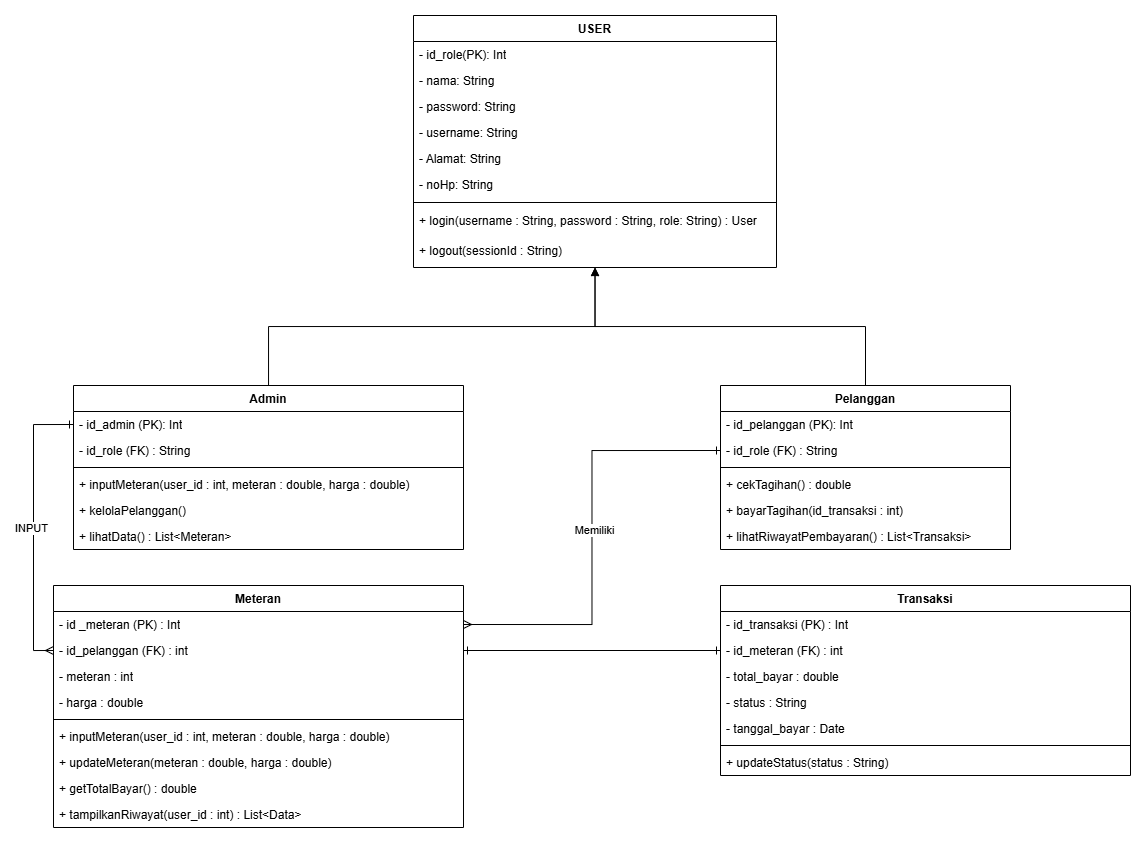

The diagram above was exported from draw.io. Its source (the exported page's mxGraphModel, read from the mxfile embedded in the PNG):
<mxGraphModel dx="834" dy="422" grid="1" gridSize="10" guides="1" tooltips="1" connect="1" arrows="1" fold="1" page="1" pageScale="1" pageWidth="827" pageHeight="1169" math="0" shadow="0">
  <root>
    <mxCell id="0" />
    <mxCell id="1" parent="0" />
    <mxCell id="2" parent="1" style="swimlane;fontStyle=1;align=center;verticalAlign=top;childLayout=stackLayout;horizontal=1;startSize=26;horizontalStack=0;resizeParent=1;resizeParentMax=0;resizeLast=0;collapsible=1;marginBottom=0;whiteSpace=wrap;html=1;" value="Admin" vertex="1">
      <mxGeometry height="164" width="390" x="200" y="530" as="geometry" />
    </mxCell>
    <mxCell id="3" parent="2" style="text;strokeColor=none;fillColor=none;align=left;verticalAlign=top;spacingLeft=4;spacingRight=4;overflow=hidden;rotatable=0;points=[[0,0.5],[1,0.5]];portConstraint=eastwest;whiteSpace=wrap;html=1;" value="- id_admin (PK): Int" vertex="1">
      <mxGeometry height="26" width="390" y="26" as="geometry" />
    </mxCell>
    <mxCell id="4" parent="2" style="text;strokeColor=none;fillColor=none;align=left;verticalAlign=top;spacingLeft=4;spacingRight=4;overflow=hidden;rotatable=0;points=[[0,0.5],[1,0.5]];portConstraint=eastwest;whiteSpace=wrap;html=1;" value="- id_role (FK) : String" vertex="1">
      <mxGeometry height="26" width="390" y="52" as="geometry" />
    </mxCell>
    <mxCell id="5" parent="2" style="line;strokeWidth=1;fillColor=none;align=left;verticalAlign=middle;spacingTop=-1;spacingLeft=3;spacingRight=3;rotatable=0;labelPosition=right;points=[];portConstraint=eastwest;strokeColor=inherit;" value="" vertex="1">
      <mxGeometry height="8" width="390" y="78" as="geometry" />
    </mxCell>
    <mxCell id="6" parent="2" style="text;strokeColor=none;fillColor=none;align=left;verticalAlign=top;spacingLeft=4;spacingRight=4;overflow=hidden;rotatable=0;points=[[0,0.5],[1,0.5]];portConstraint=eastwest;whiteSpace=wrap;html=1;" value="+ inputMeteran(user_id : int, meteran : double, harga : double)&amp;nbsp;" vertex="1">
      <mxGeometry height="26" width="390" y="86" as="geometry" />
    </mxCell>
    <mxCell id="7" parent="2" style="text;strokeColor=none;fillColor=none;align=left;verticalAlign=top;spacingLeft=4;spacingRight=4;overflow=hidden;rotatable=0;points=[[0,0.5],[1,0.5]];portConstraint=eastwest;whiteSpace=wrap;html=1;" value="&lt;div&gt;+ kelolaPelanggan()&amp;nbsp;&lt;/div&gt;" vertex="1">
      <mxGeometry height="26" width="390" y="112" as="geometry" />
    </mxCell>
    <mxCell id="8" parent="2" style="text;strokeColor=none;fillColor=none;align=left;verticalAlign=top;spacingLeft=4;spacingRight=4;overflow=hidden;rotatable=0;points=[[0,0.5],[1,0.5]];portConstraint=eastwest;whiteSpace=wrap;html=1;" value="+ lihatData() : List&amp;lt;Meteran&amp;gt;" vertex="1">
      <mxGeometry height="26" width="390" y="138" as="geometry" />
    </mxCell>
    <mxCell id="9" parent="1" style="swimlane;fontStyle=1;align=center;verticalAlign=top;childLayout=stackLayout;horizontal=1;startSize=26;horizontalStack=0;resizeParent=1;resizeParentMax=0;resizeLast=0;collapsible=1;marginBottom=0;whiteSpace=wrap;html=1;container=0;" value="Pelanggan" vertex="1">
      <mxGeometry height="164" width="290" x="847" y="530" as="geometry" />
    </mxCell>
    <mxCell id="10" parent="9" style="text;strokeColor=none;fillColor=none;align=left;verticalAlign=top;spacingLeft=4;spacingRight=4;overflow=hidden;rotatable=0;points=[[0,0.5],[1,0.5]];portConstraint=eastwest;whiteSpace=wrap;html=1;" value="- id_pelanggan (PK): Int" vertex="1">
      <mxGeometry height="26" width="290" y="26" as="geometry" />
    </mxCell>
    <mxCell id="11" parent="9" style="text;strokeColor=none;fillColor=none;align=left;verticalAlign=top;spacingLeft=4;spacingRight=4;overflow=hidden;rotatable=0;points=[[0,0.5],[1,0.5]];portConstraint=eastwest;whiteSpace=wrap;html=1;" value="- id_role (FK) : String" vertex="1">
      <mxGeometry height="26" width="290" y="52" as="geometry" />
    </mxCell>
    <mxCell id="12" parent="9" style="line;strokeWidth=1;fillColor=none;align=left;verticalAlign=middle;spacingTop=-1;spacingLeft=3;spacingRight=3;rotatable=0;labelPosition=right;points=[];portConstraint=eastwest;strokeColor=inherit;container=0;" value="" vertex="1">
      <mxGeometry height="8" width="290" y="78" as="geometry" />
    </mxCell>
    <mxCell id="13" parent="9" style="text;strokeColor=none;fillColor=none;align=left;verticalAlign=top;spacingLeft=4;spacingRight=4;overflow=hidden;rotatable=0;points=[[0,0.5],[1,0.5]];portConstraint=eastwest;whiteSpace=wrap;html=1;" value="+ cekTagihan() : double" vertex="1">
      <mxGeometry height="26" width="290" y="86" as="geometry" />
    </mxCell>
    <mxCell id="14" parent="9" style="text;strokeColor=none;fillColor=none;align=left;verticalAlign=top;spacingLeft=4;spacingRight=4;overflow=hidden;rotatable=0;points=[[0,0.5],[1,0.5]];portConstraint=eastwest;whiteSpace=wrap;html=1;" value="+ bayarTagihan(id_transaksi : int)&amp;nbsp;" vertex="1">
      <mxGeometry height="26" width="290" y="112" as="geometry" />
    </mxCell>
    <mxCell id="15" parent="9" style="text;strokeColor=none;fillColor=none;align=left;verticalAlign=top;spacingLeft=4;spacingRight=4;overflow=hidden;rotatable=0;points=[[0,0.5],[1,0.5]];portConstraint=eastwest;whiteSpace=wrap;html=1;" value="+ lihatRiwayatPembayaran() : List&amp;lt;Transaksi&amp;gt;" vertex="1">
      <mxGeometry height="26" width="290" y="138" as="geometry" />
    </mxCell>
    <mxCell id="16" parent="1" style="swimlane;fontStyle=1;align=center;verticalAlign=top;childLayout=stackLayout;horizontal=1;startSize=26;horizontalStack=0;resizeParent=1;resizeParentMax=0;resizeLast=0;collapsible=1;marginBottom=0;whiteSpace=wrap;html=1;" value="Meteran" vertex="1">
      <mxGeometry height="242" width="410" x="180" y="730" as="geometry" />
    </mxCell>
    <mxCell id="17" parent="16" style="text;strokeColor=none;fillColor=none;align=left;verticalAlign=top;spacingLeft=4;spacingRight=4;overflow=hidden;rotatable=0;points=[[0,0.5],[1,0.5]];portConstraint=eastwest;whiteSpace=wrap;html=1;" value="- id _meteran (PK) : Int" vertex="1">
      <mxGeometry height="26" width="410" y="26" as="geometry" />
    </mxCell>
    <mxCell id="18" parent="16" style="text;strokeColor=none;fillColor=none;align=left;verticalAlign=top;spacingLeft=4;spacingRight=4;overflow=hidden;rotatable=0;points=[[0,0.5],[1,0.5]];portConstraint=eastwest;whiteSpace=wrap;html=1;" value="&lt;div&gt;- id_pelanggan (FK) : int&lt;/div&gt;" vertex="1">
      <mxGeometry height="26" width="410" y="52" as="geometry" />
    </mxCell>
    <mxCell id="19" parent="16" style="text;strokeColor=none;fillColor=none;align=left;verticalAlign=top;spacingLeft=4;spacingRight=4;overflow=hidden;rotatable=0;points=[[0,0.5],[1,0.5]];portConstraint=eastwest;whiteSpace=wrap;html=1;" value="- meteran : int" vertex="1">
      <mxGeometry height="26" width="410" y="78" as="geometry" />
    </mxCell>
    <mxCell id="20" parent="16" style="text;strokeColor=none;fillColor=none;align=left;verticalAlign=top;spacingLeft=4;spacingRight=4;overflow=hidden;rotatable=0;points=[[0,0.5],[1,0.5]];portConstraint=eastwest;whiteSpace=wrap;html=1;" value="- harga : double" vertex="1">
      <mxGeometry height="26" width="410" y="104" as="geometry" />
    </mxCell>
    <mxCell id="21" parent="16" style="line;strokeWidth=1;fillColor=none;align=left;verticalAlign=middle;spacingTop=-1;spacingLeft=3;spacingRight=3;rotatable=0;labelPosition=right;points=[];portConstraint=eastwest;strokeColor=inherit;" value="" vertex="1">
      <mxGeometry height="8" width="410" y="130" as="geometry" />
    </mxCell>
    <mxCell id="22" parent="16" style="text;strokeColor=none;fillColor=none;align=left;verticalAlign=top;spacingLeft=4;spacingRight=4;overflow=hidden;rotatable=0;points=[[0,0.5],[1,0.5]];portConstraint=eastwest;whiteSpace=wrap;html=1;" value="&lt;div&gt;+ inputMeteran(user_id : int, meteran : double, harga : double)&amp;nbsp;&lt;/div&gt;" vertex="1">
      <mxGeometry height="26" width="410" y="138" as="geometry" />
    </mxCell>
    <mxCell id="23" parent="16" style="text;strokeColor=none;fillColor=none;align=left;verticalAlign=top;spacingLeft=4;spacingRight=4;overflow=hidden;rotatable=0;points=[[0,0.5],[1,0.5]];portConstraint=eastwest;whiteSpace=wrap;html=1;" value="&lt;div&gt;+ updateMeteran(meteran : double, harga : double)&amp;nbsp;&lt;/div&gt;" vertex="1">
      <mxGeometry height="26" width="410" y="164" as="geometry" />
    </mxCell>
    <mxCell id="24" parent="16" style="text;strokeColor=none;fillColor=none;align=left;verticalAlign=top;spacingLeft=4;spacingRight=4;overflow=hidden;rotatable=0;points=[[0,0.5],[1,0.5]];portConstraint=eastwest;whiteSpace=wrap;html=1;" value="+ getTotalBayar() : double" vertex="1">
      <mxGeometry height="26" width="410" y="190" as="geometry" />
    </mxCell>
    <mxCell id="25" parent="16" style="text;strokeColor=none;fillColor=none;align=left;verticalAlign=top;spacingLeft=4;spacingRight=4;overflow=hidden;rotatable=0;points=[[0,0.5],[1,0.5]];portConstraint=eastwest;whiteSpace=wrap;html=1;" value="+ tampilkanRiwayat(user_id : int) : List&amp;lt;Data&amp;gt;" vertex="1">
      <mxGeometry height="26" width="410" y="216" as="geometry" />
    </mxCell>
    <mxCell id="26" parent="1" style="swimlane;fontStyle=1;align=center;verticalAlign=top;childLayout=stackLayout;horizontal=1;startSize=26;horizontalStack=0;resizeParent=1;resizeParentMax=0;resizeLast=0;collapsible=1;marginBottom=0;whiteSpace=wrap;html=1;" value="Transaksi" vertex="1">
      <mxGeometry height="190" width="410" x="847" y="730" as="geometry" />
    </mxCell>
    <mxCell id="27" parent="26" style="text;strokeColor=none;fillColor=none;align=left;verticalAlign=top;spacingLeft=4;spacingRight=4;overflow=hidden;rotatable=0;points=[[0,0.5],[1,0.5]];portConstraint=eastwest;whiteSpace=wrap;html=1;" value="- id_transaksi (PK) : Int" vertex="1">
      <mxGeometry height="26" width="410" y="26" as="geometry" />
    </mxCell>
    <mxCell id="28" parent="26" style="text;strokeColor=none;fillColor=none;align=left;verticalAlign=top;spacingLeft=4;spacingRight=4;overflow=hidden;rotatable=0;points=[[0,0.5],[1,0.5]];portConstraint=eastwest;whiteSpace=wrap;html=1;" value="- id_meteran (FK) : int" vertex="1">
      <mxGeometry height="26" width="410" y="52" as="geometry" />
    </mxCell>
    <mxCell id="29" parent="26" style="text;strokeColor=none;fillColor=none;align=left;verticalAlign=top;spacingLeft=4;spacingRight=4;overflow=hidden;rotatable=0;points=[[0,0.5],[1,0.5]];portConstraint=eastwest;whiteSpace=wrap;html=1;" value="- total_bayar : double" vertex="1">
      <mxGeometry height="26" width="410" y="78" as="geometry" />
    </mxCell>
    <mxCell id="30" parent="26" style="text;strokeColor=none;fillColor=none;align=left;verticalAlign=top;spacingLeft=4;spacingRight=4;overflow=hidden;rotatable=0;points=[[0,0.5],[1,0.5]];portConstraint=eastwest;whiteSpace=wrap;html=1;" value="- status : String&amp;nbsp;" vertex="1">
      <mxGeometry height="26" width="410" y="104" as="geometry" />
    </mxCell>
    <mxCell id="31" parent="26" style="text;strokeColor=none;fillColor=none;align=left;verticalAlign=top;spacingLeft=4;spacingRight=4;overflow=hidden;rotatable=0;points=[[0,0.5],[1,0.5]];portConstraint=eastwest;whiteSpace=wrap;html=1;" value="- tanggal_bayar : Date" vertex="1">
      <mxGeometry height="26" width="410" y="130" as="geometry" />
    </mxCell>
    <mxCell id="32" parent="26" style="line;strokeWidth=1;fillColor=none;align=left;verticalAlign=middle;spacingTop=-1;spacingLeft=3;spacingRight=3;rotatable=0;labelPosition=right;points=[];portConstraint=eastwest;strokeColor=inherit;" value="" vertex="1">
      <mxGeometry height="8" width="410" y="156" as="geometry" />
    </mxCell>
    <mxCell id="33" parent="26" style="text;strokeColor=none;fillColor=none;align=left;verticalAlign=top;spacingLeft=4;spacingRight=4;overflow=hidden;rotatable=0;points=[[0,0.5],[1,0.5]];portConstraint=eastwest;whiteSpace=wrap;html=1;" value="&lt;div&gt;+ updateStatus(status : String)&amp;nbsp;&lt;/div&gt;" vertex="1">
      <mxGeometry height="26" width="410" y="164" as="geometry" />
    </mxCell>
    <mxCell id="34" edge="1" parent="1" source="18" style="edgeStyle=orthogonalEdgeStyle;rounded=0;orthogonalLoop=1;jettySize=auto;html=1;exitX=1;exitY=0.5;exitDx=0;exitDy=0;entryX=0;entryY=0.5;entryDx=0;entryDy=0;endArrow=ERone;endFill=0;startArrow=ERone;startFill=0;" target="28">
      <mxGeometry relative="1" as="geometry" />
    </mxCell>
    <mxCell id="35" edge="1" parent="1" source="37" style="edgeStyle=orthogonalEdgeStyle;rounded=0;orthogonalLoop=1;jettySize=auto;html=1;endArrow=none;endFill=0;startArrow=block;startFill=1;" target="2">
      <mxGeometry relative="1" as="geometry" />
    </mxCell>
    <mxCell id="36" edge="1" parent="1" source="37" style="edgeStyle=orthogonalEdgeStyle;rounded=0;orthogonalLoop=1;jettySize=auto;html=1;startArrow=classic;startFill=1;endArrow=none;endFill=0;" target="9">
      <mxGeometry relative="1" as="geometry" />
    </mxCell>
    <mxCell id="37" parent="1" style="swimlane;fontStyle=1;align=center;verticalAlign=top;childLayout=stackLayout;horizontal=1;startSize=26;horizontalStack=0;resizeParent=1;resizeParentMax=0;resizeLast=0;collapsible=1;marginBottom=0;whiteSpace=wrap;html=1;container=0;" value="USER" vertex="1">
      <mxGeometry height="252" width="363" x="540" y="160" as="geometry" />
    </mxCell>
    <mxCell id="38" parent="37" style="text;strokeColor=none;fillColor=none;align=left;verticalAlign=top;spacingLeft=4;spacingRight=4;overflow=hidden;rotatable=0;points=[[0,0.5],[1,0.5]];portConstraint=eastwest;whiteSpace=wrap;html=1;" value="- id_role&lt;span style=&quot;background-color: transparent; color: light-dark(rgb(0, 0, 0), rgb(255, 255, 255));&quot;&gt;(PK): Int&lt;/span&gt;" vertex="1">
      <mxGeometry height="26" width="363" y="26" as="geometry" />
    </mxCell>
    <mxCell id="39" parent="37" style="text;strokeColor=none;fillColor=none;align=left;verticalAlign=top;spacingLeft=4;spacingRight=4;overflow=hidden;rotatable=0;points=[[0,0.5],[1,0.5]];portConstraint=eastwest;whiteSpace=wrap;html=1;" value="&lt;div&gt;- nama: String&lt;/div&gt;" vertex="1">
      <mxGeometry height="26" width="363" y="52" as="geometry" />
    </mxCell>
    <mxCell id="40" parent="37" style="text;strokeColor=none;fillColor=none;align=left;verticalAlign=top;spacingLeft=4;spacingRight=4;overflow=hidden;rotatable=0;points=[[0,0.5],[1,0.5]];portConstraint=eastwest;whiteSpace=wrap;html=1;" value="- password: String" vertex="1">
      <mxGeometry height="26" width="363" y="78" as="geometry" />
    </mxCell>
    <mxCell id="41" parent="37" style="text;strokeColor=none;fillColor=none;align=left;verticalAlign=top;spacingLeft=4;spacingRight=4;overflow=hidden;rotatable=0;points=[[0,0.5],[1,0.5]];portConstraint=eastwest;whiteSpace=wrap;html=1;" value="- username: String" vertex="1">
      <mxGeometry height="26" width="363" y="104" as="geometry" />
    </mxCell>
    <mxCell id="42" parent="37" style="text;strokeColor=none;fillColor=none;align=left;verticalAlign=top;spacingLeft=4;spacingRight=4;overflow=hidden;rotatable=0;points=[[0,0.5],[1,0.5]];portConstraint=eastwest;whiteSpace=wrap;html=1;" value="- Alamat: String" vertex="1">
      <mxGeometry height="26" width="363" y="130" as="geometry" />
    </mxCell>
    <mxCell id="43" parent="37" style="text;strokeColor=none;fillColor=none;align=left;verticalAlign=top;spacingLeft=4;spacingRight=4;overflow=hidden;rotatable=0;points=[[0,0.5],[1,0.5]];portConstraint=eastwest;whiteSpace=wrap;html=1;" value="- noHp: String" vertex="1">
      <mxGeometry height="26" width="363" y="156" as="geometry" />
    </mxCell>
    <mxCell id="44" parent="37" style="line;strokeWidth=1;rotatable=0;dashed=0;labelPosition=right;align=left;verticalAlign=middle;spacingTop=0;spacingLeft=6;points=[];portConstraint=eastwest;" value="" vertex="1">
      <mxGeometry height="10" width="363" y="182" as="geometry" />
    </mxCell>
    <mxCell id="45" parent="37" style="text;strokeColor=none;fillColor=none;spacingLeft=4;spacingRight=4;overflow=hidden;rotatable=0;points=[[0,0.5],[1,0.5]];portConstraint=eastwest;fontSize=12;whiteSpace=wrap;html=1;" value="+ login(username : String, password : String, role: String) : User" vertex="1">
      <mxGeometry height="30" width="363" y="192" as="geometry" />
    </mxCell>
    <mxCell id="46" parent="37" style="text;strokeColor=none;fillColor=none;spacingLeft=4;spacingRight=4;overflow=hidden;rotatable=0;points=[[0,0.5],[1,0.5]];portConstraint=eastwest;fontSize=12;whiteSpace=wrap;html=1;" value="+ logout(sessionId : String)&amp;nbsp;" vertex="1">
      <mxGeometry height="30" width="363" y="222" as="geometry" />
    </mxCell>
    <mxCell id="47" edge="1" parent="1" source="3" style="edgeStyle=orthogonalEdgeStyle;rounded=0;orthogonalLoop=1;jettySize=auto;html=1;exitX=0;exitY=0.5;exitDx=0;exitDy=0;entryX=0;entryY=0.5;entryDx=0;entryDy=0;startArrow=ERone;startFill=0;endArrow=ERmany;endFill=0;" target="18">
      <mxGeometry relative="1" as="geometry" />
    </mxCell>
    <mxCell id="48" connectable="0" parent="47" style="edgeLabel;html=1;align=center;verticalAlign=middle;resizable=0;points=[];" value="INPUT" vertex="1">
      <mxGeometry relative="1" x="0.0062" y="-2" as="geometry">
        <mxPoint as="offset" />
      </mxGeometry>
    </mxCell>
    <mxCell id="49" edge="1" parent="1" source="11" style="edgeStyle=orthogonalEdgeStyle;rounded=0;orthogonalLoop=1;jettySize=auto;html=1;exitX=0;exitY=0.5;exitDx=0;exitDy=0;entryX=1;entryY=0.5;entryDx=0;entryDy=0;startArrow=ERone;startFill=0;endArrow=ERmany;endFill=0;" target="17">
      <mxGeometry relative="1" as="geometry" />
    </mxCell>
    <mxCell id="50" connectable="0" parent="49" style="edgeLabel;html=1;align=center;verticalAlign=middle;resizable=0;points=[];" value="Memiliki" vertex="1">
      <mxGeometry relative="1" x="-0.0343" y="5" as="geometry">
        <mxPoint x="-3" as="offset" />
      </mxGeometry>
    </mxCell>
  </root>
</mxGraphModel>